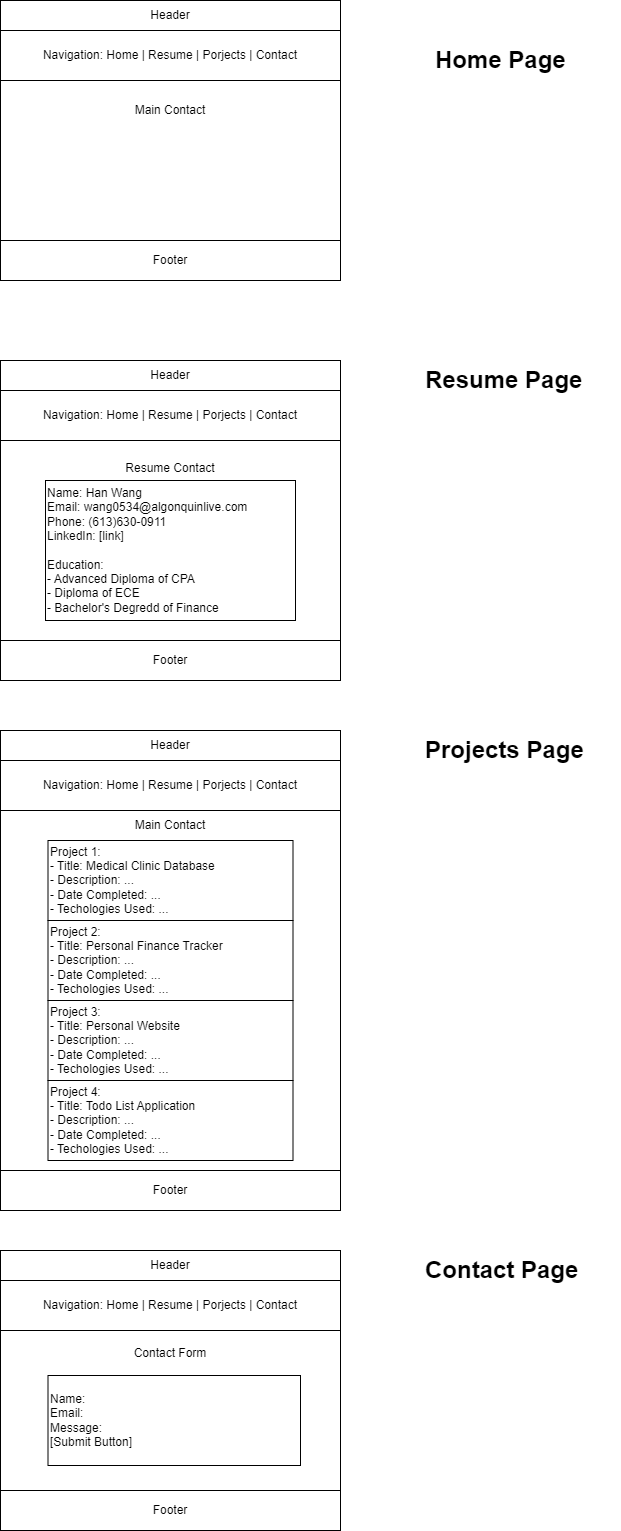

The diagram above was exported from draw.io. Its source (the exported page's mxGraphModel, read from the mxfile embedded in the PNG):
<mxGraphModel dx="1290" dy="626" grid="1" gridSize="10" guides="1" tooltips="1" connect="1" arrows="1" fold="1" page="1" pageScale="1" pageWidth="827" pageHeight="1169" math="0" shadow="0">
  <root>
    <mxCell id="0" />
    <mxCell id="1" parent="0" />
    <mxCell id="xZCjQzkHvvDqLzkZ418M-1" value="Header" style="rounded=0;whiteSpace=wrap;html=1;" vertex="1" parent="1">
      <mxGeometry x="60" y="30" width="340" height="30" as="geometry" />
    </mxCell>
    <mxCell id="xZCjQzkHvvDqLzkZ418M-2" value="Navigation: Home | Resume | Porjects | Contact" style="rounded=0;whiteSpace=wrap;html=1;" vertex="1" parent="1">
      <mxGeometry x="60" y="60" width="340" height="50" as="geometry" />
    </mxCell>
    <mxCell id="xZCjQzkHvvDqLzkZ418M-3" value="Main Contact&lt;br&gt;&lt;br&gt;&lt;br&gt;&lt;br&gt;&lt;br&gt;&lt;br&gt;&lt;br&gt;&lt;div&gt;&lt;br/&gt;&lt;/div&gt;" style="rounded=0;whiteSpace=wrap;html=1;" vertex="1" parent="1">
      <mxGeometry x="60" y="110" width="340" height="160" as="geometry" />
    </mxCell>
    <mxCell id="xZCjQzkHvvDqLzkZ418M-4" value="Footer" style="rounded=0;whiteSpace=wrap;html=1;" vertex="1" parent="1">
      <mxGeometry x="60" y="270" width="340" height="40" as="geometry" />
    </mxCell>
    <mxCell id="xZCjQzkHvvDqLzkZ418M-5" value="Welcome to my website!&lt;br&gt;&lt;br&gt;About Me:&lt;div&gt;I am a software developer....&lt;/div&gt;" style="rounded=0;whiteSpace=wrap;html=1;align=left;" vertex="1" parent="1">
      <mxGeometry x="100" y="500" width="250" height="100" as="geometry" />
    </mxCell>
    <mxCell id="xZCjQzkHvvDqLzkZ418M-7" value="&lt;h1&gt;Home Page&lt;/h1&gt;" style="text;html=1;spacing=5;spacingTop=-20;whiteSpace=wrap;overflow=hidden;rounded=0;" vertex="1" parent="1">
      <mxGeometry x="490" y="70" width="190" height="120" as="geometry" />
    </mxCell>
    <mxCell id="xZCjQzkHvvDqLzkZ418M-8" value="Header" style="rounded=0;whiteSpace=wrap;html=1;" vertex="1" parent="1">
      <mxGeometry x="60" y="390" width="340" height="30" as="geometry" />
    </mxCell>
    <mxCell id="xZCjQzkHvvDqLzkZ418M-9" value="Navigation: Home | Resume | Porjects | Contact" style="rounded=0;whiteSpace=wrap;html=1;" vertex="1" parent="1">
      <mxGeometry x="60" y="420" width="340" height="50" as="geometry" />
    </mxCell>
    <mxCell id="xZCjQzkHvvDqLzkZ418M-10" value="Resume Contact&lt;br&gt;&lt;br&gt;&lt;br&gt;&lt;br&gt;&lt;br&gt;&lt;br&gt;&lt;br&gt;&lt;div&gt;&lt;br&gt;&lt;/div&gt;&lt;div&gt;&lt;br&gt;&lt;/div&gt;&lt;div&gt;&lt;br&gt;&lt;/div&gt;&lt;div&gt;&lt;br&gt;&lt;/div&gt;" style="rounded=0;whiteSpace=wrap;html=1;" vertex="1" parent="1">
      <mxGeometry x="60" y="470" width="340" height="200" as="geometry" />
    </mxCell>
    <mxCell id="xZCjQzkHvvDqLzkZ418M-11" value="Footer" style="rounded=0;whiteSpace=wrap;html=1;" vertex="1" parent="1">
      <mxGeometry x="60" y="670" width="340" height="40" as="geometry" />
    </mxCell>
    <mxCell id="xZCjQzkHvvDqLzkZ418M-12" value="Name: Han Wang&lt;br&gt;Email: wang0534@algonquinlive.com&lt;br&gt;Phone: (613)630-0911&lt;br&gt;LinkedIn: [link]&lt;br&gt;&lt;br&gt;Education:&lt;br&gt;- Advanced Diploma of CPA&lt;br&gt;- Diploma of ECE&lt;br&gt;- Bachelor's Degredd of Finance" style="rounded=0;whiteSpace=wrap;html=1;align=left;" vertex="1" parent="1">
      <mxGeometry x="105" y="510" width="250" height="140" as="geometry" />
    </mxCell>
    <mxCell id="xZCjQzkHvvDqLzkZ418M-14" value="Welcome to my website!&lt;br&gt;&lt;br&gt;About Me:&lt;div&gt;I am a software developer....&lt;/div&gt;" style="rounded=0;whiteSpace=wrap;html=1;align=left;" vertex="1" parent="1">
      <mxGeometry x="100" y="870" width="250" height="100" as="geometry" />
    </mxCell>
    <mxCell id="xZCjQzkHvvDqLzkZ418M-15" value="Header" style="rounded=0;whiteSpace=wrap;html=1;" vertex="1" parent="1">
      <mxGeometry x="60" y="760" width="340" height="30" as="geometry" />
    </mxCell>
    <mxCell id="xZCjQzkHvvDqLzkZ418M-16" value="Navigation: Home | Resume | Porjects | Contact" style="rounded=0;whiteSpace=wrap;html=1;" vertex="1" parent="1">
      <mxGeometry x="60" y="790" width="340" height="50" as="geometry" />
    </mxCell>
    <mxCell id="xZCjQzkHvvDqLzkZ418M-17" value="Main Contact&lt;br&gt;&lt;br&gt;&lt;br&gt;&lt;br&gt;&lt;br&gt;&lt;br&gt;&lt;br&gt;&lt;br&gt;&lt;br&gt;&lt;br&gt;&lt;br&gt;&lt;br&gt;&lt;br&gt;&lt;br&gt;&lt;br&gt;&lt;br&gt;&lt;br&gt;&lt;br&gt;&lt;div&gt;&lt;br&gt;&lt;/div&gt;&lt;div&gt;&lt;br&gt;&lt;/div&gt;&lt;div&gt;&lt;br&gt;&lt;/div&gt;&lt;div&gt;&lt;br&gt;&lt;/div&gt;&lt;div&gt;&lt;br&gt;&lt;/div&gt;&lt;div&gt;&lt;br&gt;&lt;/div&gt;" style="rounded=0;whiteSpace=wrap;html=1;" vertex="1" parent="1">
      <mxGeometry x="60" y="840" width="340" height="360" as="geometry" />
    </mxCell>
    <mxCell id="xZCjQzkHvvDqLzkZ418M-18" value="Footer" style="rounded=0;whiteSpace=wrap;html=1;" vertex="1" parent="1">
      <mxGeometry x="60" y="1200" width="340" height="40" as="geometry" />
    </mxCell>
    <mxCell id="xZCjQzkHvvDqLzkZ418M-19" value="Project 1:&lt;div&gt;- Title: Medical Clinic Database&lt;/div&gt;&lt;div&gt;- Description: ...&lt;/div&gt;&lt;div&gt;- Date Completed: ...&lt;/div&gt;&lt;div&gt;- Techologies Used: ...&lt;/div&gt;" style="rounded=0;whiteSpace=wrap;html=1;align=left;" vertex="1" parent="1">
      <mxGeometry x="107.5" y="870" width="245" height="80" as="geometry" />
    </mxCell>
    <mxCell id="xZCjQzkHvvDqLzkZ418M-21" value="&lt;h1&gt;Resume Page&lt;/h1&gt;" style="text;html=1;spacing=5;spacingTop=-20;whiteSpace=wrap;overflow=hidden;rounded=0;" vertex="1" parent="1">
      <mxGeometry x="480" y="390" width="190" height="125" as="geometry" />
    </mxCell>
    <mxCell id="xZCjQzkHvvDqLzkZ418M-22" value="&lt;h1&gt;Projects Page&lt;/h1&gt;" style="text;html=1;spacing=5;spacingTop=-20;whiteSpace=wrap;overflow=hidden;rounded=0;" vertex="1" parent="1">
      <mxGeometry x="480" y="760" width="190" height="125" as="geometry" />
    </mxCell>
    <mxCell id="xZCjQzkHvvDqLzkZ418M-27" value="Project 2:&lt;div&gt;- Title: Personal Finance Tracker&lt;/div&gt;&lt;div&gt;- Description: ...&lt;/div&gt;&lt;div&gt;- Date Completed: ...&lt;/div&gt;&lt;div&gt;- Techologies Used: ...&lt;/div&gt;" style="rounded=0;whiteSpace=wrap;html=1;align=left;" vertex="1" parent="1">
      <mxGeometry x="107.5" y="950" width="245" height="80" as="geometry" />
    </mxCell>
    <mxCell id="xZCjQzkHvvDqLzkZ418M-28" value="Project 3:&lt;div&gt;- Title: Personal Website&lt;/div&gt;&lt;div&gt;- Description: ...&lt;/div&gt;&lt;div&gt;- Date Completed: ...&lt;/div&gt;&lt;div&gt;- Techologies Used: ...&lt;/div&gt;" style="rounded=0;whiteSpace=wrap;html=1;align=left;" vertex="1" parent="1">
      <mxGeometry x="107.5" y="1030" width="245" height="80" as="geometry" />
    </mxCell>
    <mxCell id="xZCjQzkHvvDqLzkZ418M-29" value="Project 4:&lt;div&gt;- Title: Todo List Application&lt;/div&gt;&lt;div&gt;- Description: ...&lt;/div&gt;&lt;div&gt;- Date Completed: ...&lt;/div&gt;&lt;div&gt;- Techologies Used: ...&lt;/div&gt;" style="rounded=0;whiteSpace=wrap;html=1;align=left;" vertex="1" parent="1">
      <mxGeometry x="107.5" y="1110" width="245" height="80" as="geometry" />
    </mxCell>
    <mxCell id="xZCjQzkHvvDqLzkZ418M-30" value="Header" style="rounded=0;whiteSpace=wrap;html=1;" vertex="1" parent="1">
      <mxGeometry x="60" y="1280" width="340" height="30" as="geometry" />
    </mxCell>
    <mxCell id="xZCjQzkHvvDqLzkZ418M-31" value="Navigation: Home | Resume | Porjects | Contact" style="rounded=0;whiteSpace=wrap;html=1;" vertex="1" parent="1">
      <mxGeometry x="60" y="1310" width="340" height="50" as="geometry" />
    </mxCell>
    <mxCell id="xZCjQzkHvvDqLzkZ418M-32" value="Contact Form&lt;br&gt;&lt;br&gt;&lt;br&gt;&lt;br&gt;&lt;br&gt;&lt;br&gt;&lt;br&gt;&lt;div&gt;&lt;br&gt;&lt;/div&gt;&lt;div&gt;&lt;br&gt;&lt;/div&gt;" style="rounded=0;whiteSpace=wrap;html=1;" vertex="1" parent="1">
      <mxGeometry x="60" y="1360" width="340" height="160" as="geometry" />
    </mxCell>
    <mxCell id="xZCjQzkHvvDqLzkZ418M-33" value="Footer" style="rounded=0;whiteSpace=wrap;html=1;" vertex="1" parent="1">
      <mxGeometry x="60" y="1520" width="340" height="40" as="geometry" />
    </mxCell>
    <mxCell id="xZCjQzkHvvDqLzkZ418M-34" value="&lt;h1&gt;Contact Page&lt;/h1&gt;" style="text;html=1;spacing=5;spacingTop=-20;whiteSpace=wrap;overflow=hidden;rounded=0;" vertex="1" parent="1">
      <mxGeometry x="480" y="1280" width="190" height="125" as="geometry" />
    </mxCell>
    <mxCell id="xZCjQzkHvvDqLzkZ418M-35" value="Name:&lt;br&gt;Email:&lt;br&gt;Message:&lt;br&gt;[Submit Button]" style="rounded=0;whiteSpace=wrap;html=1;align=left;" vertex="1" parent="1">
      <mxGeometry x="107.5" y="1405" width="252.5" height="90" as="geometry" />
    </mxCell>
  </root>
</mxGraphModel>